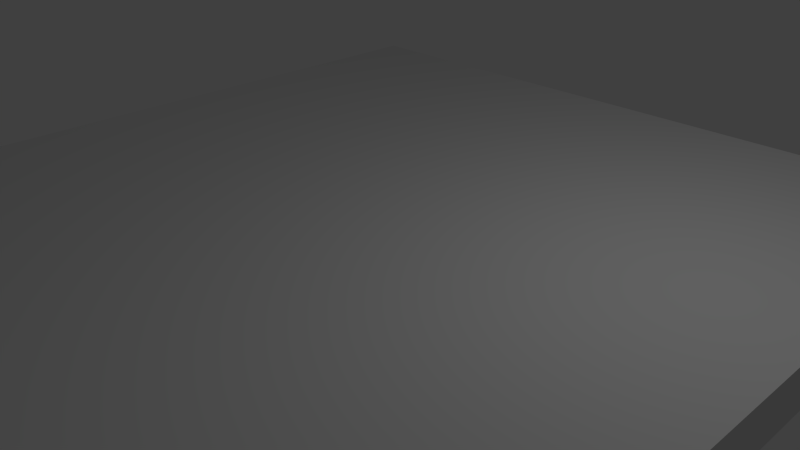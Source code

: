 # Source: floor.blend  (saved by Blender 2.73.0; exported with 4.5.12 LTS)
import bpy
from mathutils import Matrix  # noqa: F401  (used for matrix-valued properties, if any)

bpy.ops.wm.read_factory_settings(use_empty=True)
scene = bpy.context.scene
scene.name = 'Scene'

# ---- collections
col_collection_1 = bpy.data.collections.new('Collection 1'); scene.collection.children.link(col_collection_1)

# ---- materials (node trees are filled in below, after node groups)
mat_material = bpy.data.materials.new('Material')
mat_material.alpha_threshold = 0.0
mat_material.use_transparent_shadow = False
mat_material.roughness = 0.5
mat_material.line_color = (0.0, 0.0, 0.0, 1.0)

# ---- material node trees

# ---- world
world_world = bpy.data.worlds.new('World'); scene.world = world_world
world_world.color = (0.05088, 0.05088, 0.05088)
world_world.use_sun_shadow = False
world_world.sun_shadow_jitter_overblur = 0.0
world_world.cycles.sampling_method = 'MANUAL'
world_world.cycles.sample_map_resolution = 256

# ---- cameras
cam_camera = bpy.data.cameras.new('Camera')
cam_camera.clip_end = 100.0
cam_camera.lens = 35.0
cam_camera.sensor_width = 32.0
cam_camera.sensor_height = 18.0
cam_camera.ortho_scale = 7.314
cam_camera.dof.focus_distance = 0.0
cam_camera.dof.aperture_fstop = 128.0

# ---- lights
light_lamp = bpy.data.lights.new('Lamp', 'POINT')
light_lamp.transmission_factor = 0.0
light_lamp.cutoff_distance = 30.0
light_lamp.energy = 100.0
light_lamp.shadow_buffer_clip_start = 1.001
light_lamp.shadow_soft_size = 0.1
light_lamp.shadow_maximum_resolution = 0.006
light_lamp.use_absolute_resolution = True
light_lamp.cycles.use_multiple_importance_sampling = False

# ---- meshes
me_cube = bpy.data.meshes.new('Cube')
me_cube.from_pydata([(5.246, 5.246, 0.1187), (5.246, -5.246, 0.1187), (-5.246, -5.246, 0.1187), (-5.246, 5.246, 0.1187), (5.246, 5.246, 0.7415), (5.246, -5.246, 0.7415), (-5.246, -5.246, 0.7415), (-5.246, 5.246, 0.7415)], [], [(0, 1, 2, 3), (4, 7, 6, 5), (0, 4, 5, 1), (1, 5, 6, 2), (2, 6, 7, 3), (4, 0, 3, 7)])
me_cube.materials.append(mat_material)
me_cube.use_remesh_preserve_volume = False
me_cube.use_remesh_preserve_attributes = False
me_cube.use_mirror_vertex_groups = False
me_cube.update()

# ---- objects
ob_cube = bpy.data.objects.new('Cube', me_cube)
ob_lamp = bpy.data.objects.new('Lamp', light_lamp)
ob_camera = bpy.data.objects.new('Camera', cam_camera)

# ---- transforms, parenting, visibility, modifiers, constraints
ob_cube.location = (0.0, 0.0, 0.0)
ob_cube.lock_rotations_4d = False
ob_cube.empty_display_type = 'ARROWS'
ob_cube.lineart.crease_threshold = 0.0
ob_lamp.location = (4.076, 1.005, 5.904)
ob_lamp.rotation_euler = (0.6503, 0.05522, 1.866)
ob_lamp.lock_rotations_4d = False
ob_lamp.empty_display_type = 'ARROWS'
ob_lamp.color = (0.0, 0.0, 0.0, 0.0)
ob_lamp.lineart.crease_threshold = 0.0
ob_camera.location = (7.481, -6.508, 5.344)
ob_camera.rotation_euler = (1.109, 0.01082, 0.8149)
ob_camera.lock_rotations_4d = False
ob_camera.empty_display_type = 'ARROWS'
ob_camera.color = (0.0, 0.0, 0.0, 0.0)
ob_camera.display_type = 'WIRE'
ob_camera.lineart.crease_threshold = 0.0

# ---- collection membership
col_collection_1.objects.link(ob_cube)
col_collection_1.objects.link(ob_lamp)
col_collection_1.objects.link(ob_camera)

# ---- scene / render settings (as saved in the file)
scene.camera = ob_camera
scene.frame_start = 1; scene.frame_end = 250; scene.frame_set(1)
scene.render.engine = 'BLENDER_EEVEE_NEXT'
scene.render.resolution_percentage = 50
scene.render.dither_intensity = 0.0
scene.cycles.use_denoising = False
scene.cycles.samples = 10
scene.cycles.sampling_pattern = 'TABULATED_SOBOL'
scene.cycles.light_sampling_threshold = 0.0
scene.cycles.use_adaptive_sampling = False
scene.cycles.use_light_tree = False
scene.cycles.blur_glossy = 0.0
scene.cycles.pixel_filter_type = 'GAUSSIAN'
scene.cycles.sample_clamp_indirect = 0.0
scene.view_settings.view_transform = 'Standard'
bpy.context.view_layer.update()
